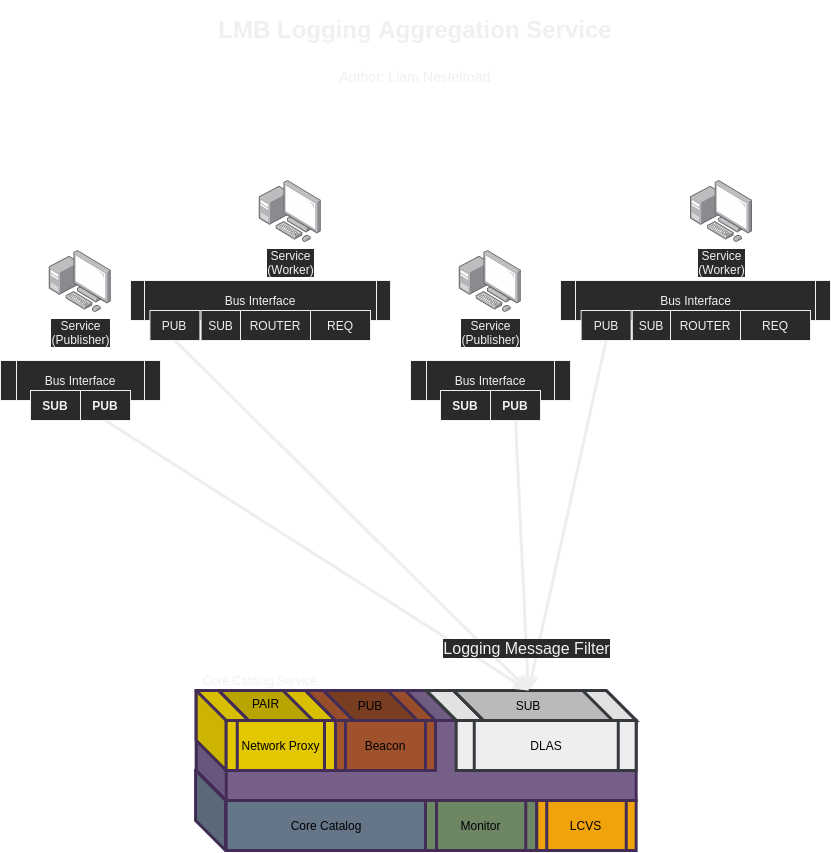

The diagram above was exported from draw.io. Its source (the exported page's mxGraphModel, read from the mxfile embedded in the PNG):
<mxGraphModel dx="1102" dy="880" grid="1" gridSize="10" guides="1" tooltips="1" connect="1" arrows="1" fold="1" page="1" pageScale="1" pageWidth="850" pageHeight="1100" math="0" shadow="0">
  <root>
    <mxCell id="bXwVDyOUnQrN0Hbu7DUP-0" />
    <mxCell id="bXwVDyOUnQrN0Hbu7DUP-1" parent="bXwVDyOUnQrN0Hbu7DUP-0" />
    <mxCell id="c4x1CNVWgToI3t_AK9nX-1" style="orthogonalLoop=1;jettySize=auto;html=1;entryX=0.5;entryY=1;entryDx=0;entryDy=0;startArrow=classic;startFill=1;endArrow=none;endFill=0;strokeWidth=3;fillColor=#eeeeee;strokeColor=#EEEEEE;" parent="bXwVDyOUnQrN0Hbu7DUP-1" target="9o79ZIL6usgJEbH8hi6p-5" edge="1">
      <mxGeometry relative="1" as="geometry">
        <mxPoint x="538" y="720" as="sourcePoint" />
        <mxPoint x="703.8000000000002" y="460" as="targetPoint" />
      </mxGeometry>
    </mxCell>
    <mxCell id="c4x1CNVWgToI3t_AK9nX-2" value="&lt;h1&gt;LMB Logging Aggregation Service&lt;/h1&gt;&lt;h1&gt;&lt;span style=&quot;font-weight: normal&quot;&gt;&lt;font style=&quot;font-size: 14px ; line-height: 100%&quot;&gt;Author: Liam Nestelroad&lt;/font&gt;&lt;/span&gt;&lt;/h1&gt;" style="text;html=1;strokeColor=none;fillColor=none;spacing=5;spacingTop=-20;whiteSpace=wrap;overflow=hidden;rounded=0;align=center;" parent="bXwVDyOUnQrN0Hbu7DUP-1" vertex="1">
      <mxGeometry x="170" y="40" width="510" height="170" as="geometry" />
    </mxCell>
    <mxCell id="c4x1CNVWgToI3t_AK9nX-3" value="" style="shape=cube;whiteSpace=wrap;html=1;boundedLbl=1;backgroundOutline=1;darkOpacity=0.05;darkOpacity2=0.1;strokeWidth=3;fillColor=#647687;size=30;fontColor=#ffffff;strokeColor=#432D57;" parent="bXwVDyOUnQrN0Hbu7DUP-1" vertex="1">
      <mxGeometry x="205.07" y="800" width="120" height="80" as="geometry" />
    </mxCell>
    <mxCell id="c4x1CNVWgToI3t_AK9nX-4" value="Core Catalog Service" style="text;html=1;strokeColor=none;fillColor=none;align=center;verticalAlign=middle;whiteSpace=wrap;rounded=0;" parent="bXwVDyOUnQrN0Hbu7DUP-1" vertex="1">
      <mxGeometry x="205" y="700" width="130" height="20" as="geometry" />
    </mxCell>
    <mxCell id="c4x1CNVWgToI3t_AK9nX-5" value="" style="group" parent="bXwVDyOUnQrN0Hbu7DUP-1" vertex="1" connectable="0">
      <mxGeometry x="204.99999999999994" y="720" width="440.66" height="161.60000000000002" as="geometry" />
    </mxCell>
    <mxCell id="c4x1CNVWgToI3t_AK9nX-6" value="" style="shape=cube;whiteSpace=wrap;html=1;boundedLbl=1;backgroundOutline=1;darkOpacity=0.05;darkOpacity2=0.1;size=30;fillColor=#76608a;strokeColor=#432D57;fontColor=#ffffff;strokeWidth=3;" parent="c4x1CNVWgToI3t_AK9nX-5" vertex="1">
      <mxGeometry x="0.66" width="440" height="110" as="geometry" />
    </mxCell>
    <mxCell id="c4x1CNVWgToI3t_AK9nX-7" value="&lt;span&gt;&lt;font color=&quot;#000000&quot;&gt;DLAS&lt;/font&gt;&lt;/span&gt;" style="shape=process;whiteSpace=wrap;html=1;backgroundOutline=1;strokeWidth=3;fillColor=#eeeeee;strokeColor=#36393d;" parent="c4x1CNVWgToI3t_AK9nX-5" vertex="1">
      <mxGeometry x="260.66" y="30" width="180" height="50" as="geometry" />
    </mxCell>
    <mxCell id="c4x1CNVWgToI3t_AK9nX-8" value="" style="shape=cube;whiteSpace=wrap;html=1;boundedLbl=1;backgroundOutline=1;darkOpacity=0.05;darkOpacity2=0.1;size=30;strokeWidth=3;fillColor=#e3c800;fontColor=#ffffff;strokeColor=#432D57;" parent="c4x1CNVWgToI3t_AK9nX-5" vertex="1">
      <mxGeometry x="0.66" width="139.34" height="80" as="geometry" />
    </mxCell>
    <mxCell id="c4x1CNVWgToI3t_AK9nX-9" value="&lt;font color=&quot;#000000&quot;&gt;Core Catalog&lt;/font&gt;" style="rounded=0;whiteSpace=wrap;html=1;strokeWidth=3;fillColor=#647687;fontColor=#ffffff;strokeColor=#432D57;" parent="c4x1CNVWgToI3t_AK9nX-5" vertex="1">
      <mxGeometry x="30.66" y="110" width="200" height="50" as="geometry" />
    </mxCell>
    <mxCell id="c4x1CNVWgToI3t_AK9nX-10" value="" style="shape=cube;whiteSpace=wrap;html=1;boundedLbl=1;backgroundOutline=1;darkOpacity=0.05;darkOpacity2=0.1;strokeWidth=3;size=80;fillColor=#eeeeee;strokeColor=#36393d;" parent="c4x1CNVWgToI3t_AK9nX-5" vertex="1">
      <mxGeometry x="230.66000000000003" width="210" height="30" as="geometry" />
    </mxCell>
    <mxCell id="c4x1CNVWgToI3t_AK9nX-12" value="&lt;font color=&quot;#000000&quot;&gt;Network Proxy&lt;/font&gt;" style="shape=process;whiteSpace=wrap;html=1;backgroundOutline=1;strokeWidth=3;fillColor=#e3c800;fontColor=#ffffff;strokeColor=#432D57;" parent="c4x1CNVWgToI3t_AK9nX-5" vertex="1">
      <mxGeometry x="30.66" y="30" width="109.34" height="50" as="geometry" />
    </mxCell>
    <mxCell id="c4x1CNVWgToI3t_AK9nX-13" value="&lt;font color=&quot;#000000&quot;&gt;Beacon&lt;/font&gt;" style="shape=process;whiteSpace=wrap;html=1;backgroundOutline=1;strokeWidth=3;fillColor=#a0522d;fontColor=#ffffff;strokeColor=#432D57;" parent="c4x1CNVWgToI3t_AK9nX-5" vertex="1">
      <mxGeometry x="140" y="30" width="100" height="50" as="geometry" />
    </mxCell>
    <mxCell id="c4x1CNVWgToI3t_AK9nX-14" value="" style="shape=cube;whiteSpace=wrap;html=1;boundedLbl=1;backgroundOutline=1;darkOpacity=0.05;darkOpacity2=0.1;strokeWidth=3;size=80;fillColor=#a0522d;fontColor=#ffffff;strokeColor=#432D57;" parent="c4x1CNVWgToI3t_AK9nX-5" vertex="1">
      <mxGeometry x="110" width="130" height="30" as="geometry" />
    </mxCell>
    <mxCell id="c4x1CNVWgToI3t_AK9nX-15" value="" style="shape=cube;whiteSpace=wrap;html=1;boundedLbl=1;backgroundOutline=1;darkOpacity=0.05;darkOpacity2=0.1;strokeWidth=3;size=80;fontColor=#ffffff;strokeColor=#432D57;fillColor=#804124;" parent="c4x1CNVWgToI3t_AK9nX-5" vertex="1">
      <mxGeometry x="127.82" width="94.37" height="30" as="geometry" />
    </mxCell>
    <mxCell id="c4x1CNVWgToI3t_AK9nX-16" value="&lt;span style=&quot;color: rgb(0 , 0 , 0)&quot;&gt;PUB&lt;/span&gt;" style="text;html=1;strokeColor=none;fillColor=none;align=center;verticalAlign=middle;whiteSpace=wrap;rounded=0;" parent="c4x1CNVWgToI3t_AK9nX-5" vertex="1">
      <mxGeometry x="155" y="5.000000000000001" width="40" height="20.000000000000004" as="geometry" />
    </mxCell>
    <mxCell id="c4x1CNVWgToI3t_AK9nX-17" value="&lt;font color=&quot;#000000&quot;&gt;Monitor&lt;/font&gt;" style="shape=process;whiteSpace=wrap;html=1;backgroundOutline=1;strokeWidth=3;fillColor=#6d8764;fontColor=#ffffff;strokeColor=#432D57;" parent="c4x1CNVWgToI3t_AK9nX-5" vertex="1">
      <mxGeometry x="230" y="110" width="111.28" height="50" as="geometry" />
    </mxCell>
    <mxCell id="c4x1CNVWgToI3t_AK9nX-18" value="&lt;font color=&quot;#000000&quot;&gt;LCVS&lt;/font&gt;" style="shape=process;whiteSpace=wrap;html=1;backgroundOutline=1;strokeWidth=3;fillColor=#f0a30a;fontColor=#ffffff;strokeColor=#432D57;" parent="c4x1CNVWgToI3t_AK9nX-5" vertex="1">
      <mxGeometry x="341.28" y="110" width="99.38" height="50" as="geometry" />
    </mxCell>
    <mxCell id="c4x1CNVWgToI3t_AK9nX-19" value="" style="shape=cube;whiteSpace=wrap;html=1;boundedLbl=1;backgroundOutline=1;darkOpacity=0.05;darkOpacity2=0.1;strokeWidth=3;size=80;fontColor=#ffffff;strokeColor=#432D57;fillColor=#C4AD00;" parent="c4x1CNVWgToI3t_AK9nX-5" vertex="1">
      <mxGeometry x="23.149999999999977" width="94.37" height="30" as="geometry" />
    </mxCell>
    <mxCell id="c4x1CNVWgToI3t_AK9nX-20" value="&lt;div style=&quot;text-align: center&quot;&gt;&lt;span&gt;&lt;font color=&quot;#000000&quot; face=&quot;helvetica&quot;&gt;PAIR&lt;/font&gt;&lt;/span&gt;&lt;/div&gt;" style="text;whiteSpace=wrap;html=1;" parent="c4x1CNVWgToI3t_AK9nX-5" vertex="1">
      <mxGeometry x="55.00000000000006" width="50" height="30" as="geometry" />
    </mxCell>
    <mxCell id="c4x1CNVWgToI3t_AK9nX-54" value="" style="shape=cube;whiteSpace=wrap;html=1;boundedLbl=1;backgroundOutline=1;darkOpacity=0.05;darkOpacity2=0.1;strokeWidth=3;size=80;strokeColor=#36393d;fillColor=#C4C4C4;" parent="c4x1CNVWgToI3t_AK9nX-5" vertex="1">
      <mxGeometry x="257.83" width="159.34" height="30" as="geometry" />
    </mxCell>
    <mxCell id="c4x1CNVWgToI3t_AK9nX-11" value="&lt;font color=&quot;#000000&quot;&gt;SUB&lt;/font&gt;" style="text;html=1;fillColor=none;align=center;verticalAlign=middle;whiteSpace=wrap;rounded=0;" parent="c4x1CNVWgToI3t_AK9nX-5" vertex="1">
      <mxGeometry x="257.83000000000004" width="150" height="30" as="geometry" />
    </mxCell>
    <mxCell id="c4x1CNVWgToI3t_AK9nX-33" value="Service&lt;br&gt;(Publisher)" style="points=[];aspect=fixed;html=1;align=center;shadow=0;dashed=0;image;image=img/lib/allied_telesis/computer_and_terminals/Personal_Computer_with_Server.svg;" parent="bXwVDyOUnQrN0Hbu7DUP-1" vertex="1">
      <mxGeometry x="468.79999999999995" y="280" width="62.400000000000006" height="62.400000000000006" as="geometry" />
    </mxCell>
    <mxCell id="c4x1CNVWgToI3t_AK9nX-34" value="Bus Interface" style="shape=process;whiteSpace=wrap;html=1;backgroundOutline=1;" parent="bXwVDyOUnQrN0Hbu7DUP-1" vertex="1">
      <mxGeometry x="420" y="390" width="160" height="40" as="geometry" />
    </mxCell>
    <mxCell id="c4x1CNVWgToI3t_AK9nX-36" value="&lt;b&gt;SUB&lt;/b&gt;" style="rounded=0;whiteSpace=wrap;html=1;" parent="bXwVDyOUnQrN0Hbu7DUP-1" vertex="1">
      <mxGeometry x="450" y="420" width="50" height="30" as="geometry" />
    </mxCell>
    <mxCell id="c4x1CNVWgToI3t_AK9nX-37" value="&lt;b&gt;PUB&lt;/b&gt;" style="rounded=0;whiteSpace=wrap;html=1;" parent="bXwVDyOUnQrN0Hbu7DUP-1" vertex="1">
      <mxGeometry x="500" y="420" width="50" height="30" as="geometry" />
    </mxCell>
    <mxCell id="c4x1CNVWgToI3t_AK9nX-39" style="orthogonalLoop=1;jettySize=auto;html=1;exitX=0.5;exitY=0;exitDx=0;exitDy=0;entryX=0.5;entryY=1;entryDx=0;entryDy=0;startArrow=classic;startFill=1;endArrow=none;endFill=0;strokeWidth=3;fillColor=#eeeeee;strokeColor=#EEEEEE;" parent="bXwVDyOUnQrN0Hbu7DUP-1" source="c4x1CNVWgToI3t_AK9nX-11" target="c4x1CNVWgToI3t_AK9nX-52" edge="1">
      <mxGeometry relative="1" as="geometry">
        <mxPoint x="130" y="460" as="targetPoint" />
      </mxGeometry>
    </mxCell>
    <mxCell id="c4x1CNVWgToI3t_AK9nX-40" style="orthogonalLoop=1;jettySize=auto;html=1;entryX=0.5;entryY=1;entryDx=0;entryDy=0;startArrow=classic;startFill=1;endArrow=none;endFill=0;strokeWidth=3;fillColor=#eeeeee;strokeColor=#EEEEEE;" parent="bXwVDyOUnQrN0Hbu7DUP-1" target="9o79ZIL6usgJEbH8hi6p-11" edge="1">
      <mxGeometry relative="1" as="geometry">
        <mxPoint x="223.80000000000018" y="380" as="targetPoint" />
        <mxPoint x="538" y="720" as="sourcePoint" />
      </mxGeometry>
    </mxCell>
    <mxCell id="c4x1CNVWgToI3t_AK9nX-41" style="orthogonalLoop=1;jettySize=auto;html=1;exitX=0.5;exitY=0;exitDx=0;exitDy=0;entryX=0.5;entryY=1;entryDx=0;entryDy=0;startArrow=classic;startFill=1;endArrow=none;endFill=0;strokeWidth=3;fillColor=#eeeeee;strokeColor=#EEEEEE;" parent="bXwVDyOUnQrN0Hbu7DUP-1" source="c4x1CNVWgToI3t_AK9nX-11" target="c4x1CNVWgToI3t_AK9nX-37" edge="1">
      <mxGeometry relative="1" as="geometry" />
    </mxCell>
    <mxCell id="c4x1CNVWgToI3t_AK9nX-42" value="&lt;font style=&quot;font-size: 16px&quot;&gt;Logging Message Filter&lt;/font&gt;" style="edgeLabel;html=1;align=center;verticalAlign=middle;resizable=0;points=[];" parent="c4x1CNVWgToI3t_AK9nX-41" vertex="1" connectable="0">
      <mxGeometry x="-0.6846" relative="1" as="geometry">
        <mxPoint as="offset" />
      </mxGeometry>
    </mxCell>
    <mxCell id="c4x1CNVWgToI3t_AK9nX-48" value="Service&lt;br&gt;(Publisher)" style="points=[];aspect=fixed;html=1;align=center;shadow=0;dashed=0;image;image=img/lib/allied_telesis/computer_and_terminals/Personal_Computer_with_Server.svg;" parent="bXwVDyOUnQrN0Hbu7DUP-1" vertex="1">
      <mxGeometry x="58.799999999999955" y="280" width="62.400000000000006" height="62.400000000000006" as="geometry" />
    </mxCell>
    <mxCell id="c4x1CNVWgToI3t_AK9nX-49" value="Bus Interface" style="shape=process;whiteSpace=wrap;html=1;backgroundOutline=1;" parent="bXwVDyOUnQrN0Hbu7DUP-1" vertex="1">
      <mxGeometry x="10" y="390" width="160" height="40" as="geometry" />
    </mxCell>
    <mxCell id="c4x1CNVWgToI3t_AK9nX-51" value="&lt;b&gt;SUB&lt;/b&gt;" style="rounded=0;whiteSpace=wrap;html=1;" parent="bXwVDyOUnQrN0Hbu7DUP-1" vertex="1">
      <mxGeometry x="40" y="420" width="50" height="30" as="geometry" />
    </mxCell>
    <mxCell id="c4x1CNVWgToI3t_AK9nX-52" value="&lt;b&gt;PUB&lt;/b&gt;" style="rounded=0;whiteSpace=wrap;html=1;" parent="bXwVDyOUnQrN0Hbu7DUP-1" vertex="1">
      <mxGeometry x="90" y="420" width="50" height="30" as="geometry" />
    </mxCell>
    <mxCell id="9o79ZIL6usgJEbH8hi6p-0" value="Service&lt;br&gt;(Worker)" style="points=[];aspect=fixed;html=1;align=center;shadow=0;dashed=0;image;image=img/lib/allied_telesis/computer_and_terminals/Personal_Computer_with_Server.svg;" parent="bXwVDyOUnQrN0Hbu7DUP-1" vertex="1">
      <mxGeometry x="700" y="210" width="62.400000000000006" height="62.400000000000006" as="geometry" />
    </mxCell>
    <mxCell id="9o79ZIL6usgJEbH8hi6p-1" value="Bus Interface" style="shape=process;whiteSpace=wrap;html=1;backgroundOutline=1;size=0.05405405405405406;" parent="bXwVDyOUnQrN0Hbu7DUP-1" vertex="1">
      <mxGeometry x="570" y="310" width="270" height="40" as="geometry" />
    </mxCell>
    <mxCell id="9o79ZIL6usgJEbH8hi6p-2" value="ROUTER" style="rounded=0;whiteSpace=wrap;html=1;" parent="bXwVDyOUnQrN0Hbu7DUP-1" vertex="1">
      <mxGeometry x="680.0000000000002" y="340" width="70" height="30" as="geometry" />
    </mxCell>
    <mxCell id="9o79ZIL6usgJEbH8hi6p-3" value="SUB" style="rounded=0;whiteSpace=wrap;html=1;rotation=0;" parent="bXwVDyOUnQrN0Hbu7DUP-1" vertex="1">
      <mxGeometry x="641.78" y="340" width="38.22" height="30" as="geometry" />
    </mxCell>
    <mxCell id="9o79ZIL6usgJEbH8hi6p-4" value="REQ" style="rounded=0;whiteSpace=wrap;html=1;" parent="bXwVDyOUnQrN0Hbu7DUP-1" vertex="1">
      <mxGeometry x="750.0000000000001" y="340" width="70" height="30" as="geometry" />
    </mxCell>
    <mxCell id="9o79ZIL6usgJEbH8hi6p-5" value="PUB" style="rounded=0;whiteSpace=wrap;html=1;" parent="bXwVDyOUnQrN0Hbu7DUP-1" vertex="1">
      <mxGeometry x="590.6300000000001" y="340" width="50" height="30" as="geometry" />
    </mxCell>
    <mxCell id="9o79ZIL6usgJEbH8hi6p-6" value="Service&lt;br&gt;(Worker)" style="points=[];aspect=fixed;html=1;align=center;shadow=0;dashed=0;image;image=img/lib/allied_telesis/computer_and_terminals/Personal_Computer_with_Server.svg;" parent="bXwVDyOUnQrN0Hbu7DUP-1" vertex="1">
      <mxGeometry x="268.79999999999995" y="210" width="62.400000000000006" height="62.400000000000006" as="geometry" />
    </mxCell>
    <mxCell id="9o79ZIL6usgJEbH8hi6p-7" value="Bus Interface" style="shape=process;whiteSpace=wrap;html=1;backgroundOutline=1;size=0.05405405405405406;" parent="bXwVDyOUnQrN0Hbu7DUP-1" vertex="1">
      <mxGeometry x="140" y="310" width="260" height="40" as="geometry" />
    </mxCell>
    <mxCell id="9o79ZIL6usgJEbH8hi6p-8" value="ROUTER" style="rounded=0;whiteSpace=wrap;html=1;" parent="bXwVDyOUnQrN0Hbu7DUP-1" vertex="1">
      <mxGeometry x="250.00000000000017" y="340" width="70" height="30" as="geometry" />
    </mxCell>
    <mxCell id="9o79ZIL6usgJEbH8hi6p-9" value="SUB" style="rounded=0;whiteSpace=wrap;html=1;rotation=0;" parent="bXwVDyOUnQrN0Hbu7DUP-1" vertex="1">
      <mxGeometry x="210.58" y="340" width="39.42" height="30" as="geometry" />
    </mxCell>
    <mxCell id="9o79ZIL6usgJEbH8hi6p-10" value="REQ" style="rounded=0;whiteSpace=wrap;html=1;" parent="bXwVDyOUnQrN0Hbu7DUP-1" vertex="1">
      <mxGeometry x="320" y="340" width="60" height="30" as="geometry" />
    </mxCell>
    <mxCell id="9o79ZIL6usgJEbH8hi6p-11" value="PUB" style="rounded=0;whiteSpace=wrap;html=1;" parent="bXwVDyOUnQrN0Hbu7DUP-1" vertex="1">
      <mxGeometry x="159.43000000000006" y="340" width="50" height="30" as="geometry" />
    </mxCell>
  </root>
</mxGraphModel>